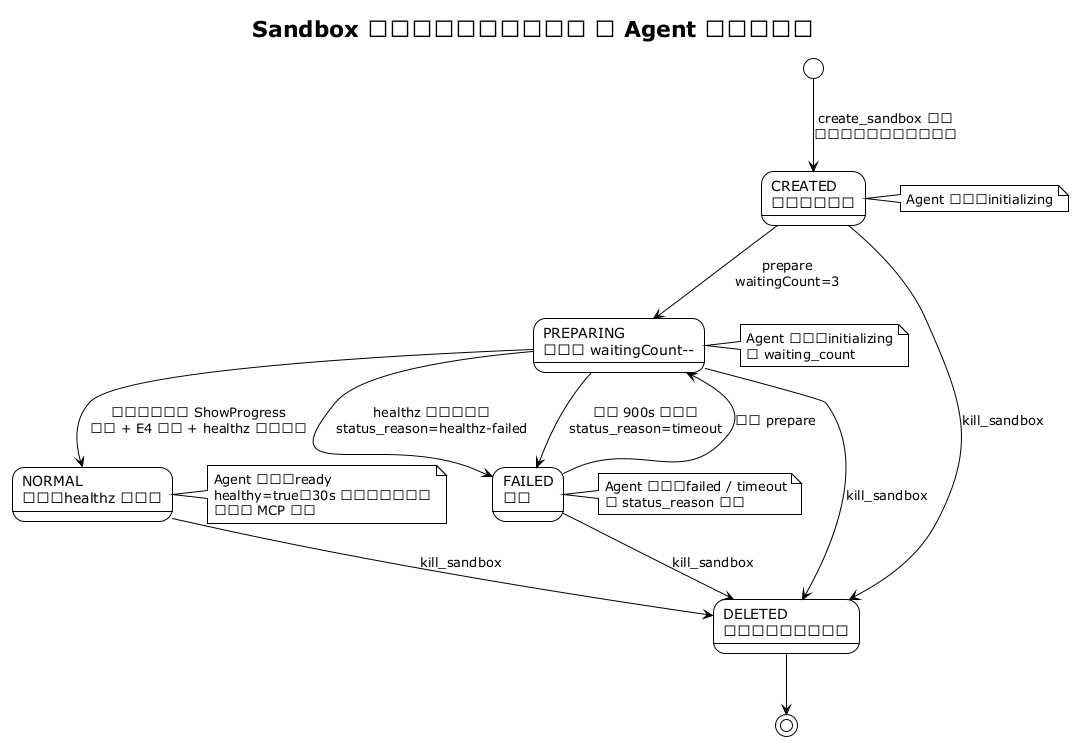

The diagram above was rendered by PlantUML. Its source (embedded in the PNG):
@startuml mcp-proxy-sandbox-state
!theme plain
title Sandbox 状态机（内部实例状态 ↔ Agent 语义状态）

state "CREATED\n已创建未准备" as created
state "PREPARING\n准备中 waitingCount--" as preparing
state "NORMAL\n就绪（healthz 通过）" as normal
state "FAILED\n失败" as failed
state "DELETED\n已退订（逻辑删除）" as deleted

[*] --> created : create_sandbox 受理\n（异步，启动看守线程）
created --> preparing : prepare\nwaitingCount=3
preparing --> normal : 看守线程轮询 ShowProgress\n归零 + E4 落库 + healthz 判活通过
preparing --> failed : healthz 判活未通过\nstatus_reason=healthz-failed
preparing --> failed : 超过 900s 未就绪\nstatus_reason=timeout
failed --> preparing : 重新 prepare
normal --> deleted : kill_sandbox
created --> deleted : kill_sandbox
preparing --> deleted : kill_sandbox
failed --> deleted : kill_sandbox
deleted --> [*]

note right of normal
  Agent 语义：ready
  healthy=true（30s 探活持续更新）
  可发起 MCP 请求
end note
note right of preparing
  Agent 语义：initializing
  带 waiting_count
end note
note right of failed
  Agent 语义：failed / timeout
  按 status_reason 区分
end note
note right of created
  Agent 语义：initializing
end note
@enduml